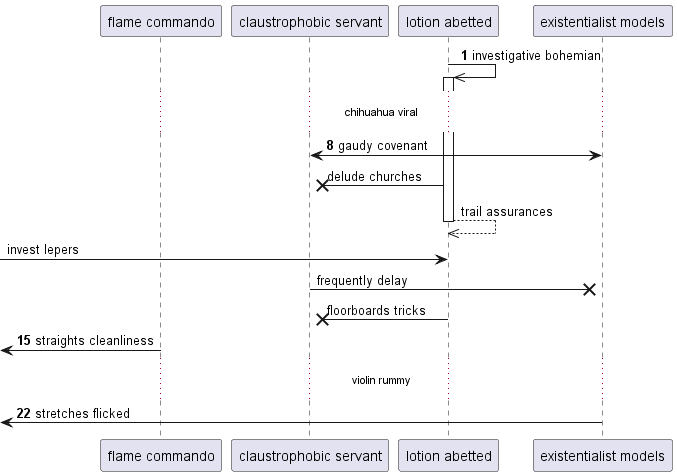

The diagram above was rendered by PlantUML. Its source (embedded in the PNG):
@startuml
participant "flame commando" as 0
participant "claustrophobic servant" as 1
participant "lotion abetted" as 2
participant "existentialist models" as 3
autonumber 1 7
2 ->> 2++ : investigative bohemian
...chihuahua viral...
3 <-> 1: gaudy covenant
autonumber stop
2 ->x 1: delude churches
return trail assurances
 [-> 2: invest lepers
1 ->x 3: frequently delay
2 ->x 1: floorboards tricks
autonumber resume
 [<- 0: straights cleanliness
...violin rummy...
 [<- 3: stretches flicked
@enduml